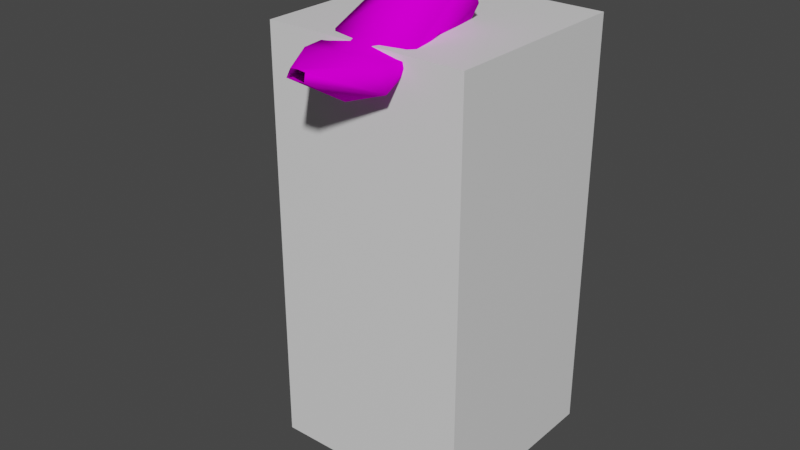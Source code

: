 # Source: weasel_backup.blend  (saved by Blender 2.80.40; exported with 4.5.12 LTS)
import bpy
from mathutils import Matrix  # noqa: F401  (used for matrix-valued properties, if any)

bpy.ops.wm.read_factory_settings(use_empty=True)
scene = bpy.context.scene
scene.name = 'Scene'

# ---- collections
col_collection = bpy.data.collections.new('Collection'); scene.collection.children.link(col_collection)

# ---- images (referenced by path relative to the original .blend; pixels are not part of the script)
import os
ASSET_DIR = os.environ.get("B2B_ASSET_DIR", "")  # directory of the original .blend (textures are referenced by path, not embedded)
HERE = os.path.dirname(os.path.abspath(__file__))  # packed textures are extracted next to this script under _unpacked/

def load_image(name, relpath, width, height, colorspace="sRGB"):
    """Load a texture the original file referenced (path relative to the .blend, or extracted next to this script)."""
    p = next((c for c in (os.path.join(HERE, relpath), os.path.join(ASSET_DIR, relpath)) if relpath and os.path.exists(c)), "")
    if p:
        img = bpy.data.images.load(p, check_existing=True)
        img.name = name
    else:  # same state as the original file: an image datablock whose file is absent (Cycles renders it pink)
        img = bpy.data.images.new(name, width, height)
        img.source = "FILE"
        img.filepath = "//" + (relpath or name)
    img.colorspace_settings.name = colorspace
    return img
img_weasel_shirtless_diffuse = load_image('Weasel Shirtless Diffuse', 'Weasel Diffuse Red.png', 1024, 1024, 'sRGB')

# ---- materials (node trees are filled in below, after node groups)
mat_material_001 = bpy.data.materials.new('Material.001')
mat_material_001.alpha_threshold = 0.0
mat_material_001.use_transparent_shadow = False
mat_material_001.roughness = 0.5
mat_material_001.line_color = (0.0, 0.0, 0.0, 1.0)
mat_material_002 = bpy.data.materials.new('Material.002')
mat_material_002.use_transparent_shadow = False
mat_material_002.roughness = 0.25

# ---- material node trees
mat_material_001.use_nodes = True; mat_material_001.node_tree.nodes.clear()
_N = mat_material_001.node_tree.nodes; _L = mat_material_001.node_tree.links
n0 = _N.new('ShaderNodeOutputMaterial'); n0.name = 'Material Output'; n0.location = (300, 300)
n1 = _N.new('ShaderNodeBsdfPrincipled'); n1.name = 'Principled BSDF'; n1.location = (10, 300)
n1.distribution = 'GGX'
n1.subsurface_method = 'BURLEY'
n1.inputs[3].default_value = 1.45
_L.new(n1.outputs[0], n0.inputs[0])
n0.is_active_output = True
mat_material_002.use_nodes = True; mat_material_002.node_tree.nodes.clear()
_N = mat_material_002.node_tree.nodes; _L = mat_material_002.node_tree.links
n0 = _N.new('ShaderNodeOutputMaterial'); n0.name = 'Material Output'; n0.location = (300, 300)
n1 = _N.new('ShaderNodeBsdfPrincipled'); n1.name = 'Principled BSDF'; n1.location = (10, 300)
n1.distribution = 'GGX'
n1.subsurface_method = 'BURLEY'
n1.inputs[3].default_value = 1.45
n1.inputs[13].default_value = 0.0
n2 = _N.new('ShaderNodeTexImage'); n2.name = 'Image Texture'; n2.location = (-280, 280)
n2.image = img_weasel_shirtless_diffuse
_L.new(n1.outputs[0], n0.inputs[0])
_L.new(n2.outputs[0], n1.inputs[0])
n0.is_active_output = True

# ---- world
world_world = bpy.data.worlds.new('World'); scene.world = world_world
world_world.use_nodes = True; world_world.node_tree.nodes.clear()
_N = world_world.node_tree.nodes; _L = world_world.node_tree.links
n0 = _N.new('ShaderNodeOutputWorld'); n0.name = 'World Output'; n0.location = (300, 300)
n1 = _N.new('ShaderNodeBackground'); n1.name = 'Background'; n1.location = (10, 300)
n1.inputs[0].default_value = (0.05088, 0.05088, 0.05088, 1.0)
_L.new(n1.outputs[0], n0.inputs[0])
n0.is_active_output = True
world_world.color = (0.05088, 0.05088, 0.05088)
world_world.use_sun_shadow = False
world_world.sun_shadow_jitter_overblur = 0.0

# ---- meshes
me_cube_001 = bpy.data.meshes.new('Cube.001')
me_cube_001.from_pydata([(1.0, 0.2556, 0.7299), (1.0, 0.2556, -0.7299), (1.0, -0.2556, 0.7299), (1.0, -0.2556, -0.7299), (-1.0, 0.2556, 0.7299), (-1.0, 0.2556, -0.7299), (-1.0, -0.2556, 0.7299), (-1.0, -0.2556, -0.7299)], [], [(0, 4, 6, 2), (3, 2, 6, 7), (7, 6, 4, 5), (5, 1, 3, 7), (1, 0, 2, 3), (5, 4, 0, 1)])
_uv = me_cube_001.uv_layers.new(name='UVMap')
_uv.uv.foreach_set('vector', [0.375, 0.0, 0.625, 0.0, 0.625, 0.25, 0.375, 0.25, 0.375, 0.25, 0.625, 0.25, 0.625, 0.5, 0.375, 0.5, 0.375, 0.5, 0.625, 0.5, 0.625, 0.75, 0.375, 0.75, 0.375, 0.75, 0.625, 0.75, 0.625, 1.0, 0.375, 1.0, 0.125, 0.5, 0.375, 0.5, 0.375, 0.75, 0.125, 0.75, 0.625, 0.5, 0.875, 0.5, 0.875, 0.75, 0.625, 0.75])
me_cube_001.materials.append(mat_material_001)
me_cube_001.use_remesh_preserve_volume = False
me_cube_001.use_remesh_preserve_attributes = False
me_cube_001.use_mirror_vertex_groups = False
me_cube_001.update()
me_cube_003 = bpy.data.meshes.new('Cube.003')
me_cube_003.from_pydata([(1.676, 0.1952, -4.932), (1.361, 2.525, -4.817), (0.8224, 1.956, 2.697), (0.0, 1.948, 4.04), (0.0, 0.1952, -5.453), (-0.003178, 0.6713, 3.423), (1.951, 0.6475, -7.77), (2.217, 1.683, -7.265), (1.463, 1.683, -7.368), (2.353, 2.451, -9.265), (1.517, 2.451, -9.306), (3.971, -0.6319, -10.8), (3.09, 3.021, -10.78), (1.036, 3.021, -10.78), (0.4757, -0.6202, -10.8), (0.7111, 1.437, 3.772), (0.0, 0.6363, 5.414), (0.0, 0.3455, 9.559), (0.0, -2.139, 8.048), (0.3366, -2.873, 5.258), (0.0, -2.873, 5.19), (0.741, 1.363, 5.482), (0.0, 1.84, 5.499), (1.774, 1.007, 7.195), (0.0, 1.269, 7.244), (2.138, -3.823, 6.143), (0.0, -3.823, 6.565), (2.072, -5.046, 5.112), (0.0, -5.046, 4.353), (1.758, -5.351, 6.248), (0.0, -5.351, 6.427), (0.4459, -7.666, 5.937), (0.0, -7.666, 5.907), (0.3775, -7.515, 6.282), (0.0, -7.515, 6.317), (2.213e-17, -8.05, 6.909), (0.4898, -8.553, 6.619), (2.98e-08, -9.038, 6.219), (1.181, 1.787, -1.169), (0.0, -1.174, 0.04437), (0.0, 1.787, -1.093), (1.929, -2.137, -9.349), (2.143, -4.2, -10.81), (3.483, 1.306, -3.819), (3.481, 2.395, -3.839), (4.324, 1.449, -3.975), (4.253, 2.146, -3.665), (3.257, 0.3792, -4.934), (3.256, 2.123, -4.949), (4.87, 1.034, -5.223), (4.869, 2.18, -5.237), (3.959, 0.4962, -6.208), (3.778, 1.922, -6.2), (2.696, 2.125, -0.3206), (2.26, 2.142, -1.027), (1.93, 1.466, -4.437), (0.7463, 0.9066, 3.004), (0.0, 1.466, -5.608), (2.502, 1.077, -9.642), (1.329, 1.111, -9.611), (1.728, 0.3455, 9.284), (0.0, -1.655, 9.125), (1.724, -0.4696, 7.973), (1.064, -0.868, 5.464), (1.774, -1.408, 6.669), (1.432, 0.3063, -0.6663), (2.774, 1.409, -0.2976), (2.264, 0.9331, -1.005), (1.421, 1.069, -7.699), (2.98e-08, 2.525, -4.817), (1.52, 0.2328, 9.264), (1.286, 0.3858, 8.985), (1.659, 0.4127, 8.765), (2.206, 1.225, 9.359), (1.527, 0.2253, 9.263), (1.293, 0.3783, 8.984), (1.666, 0.4052, 8.764), (2.191, 1.198, 9.349), (1.923, -3.227, 5.891)], [], [(40, 3, 2, 38), (65, 56, 39), (1, 7, 8), (2, 3, 15), (39, 56, 5), (8, 7, 9, 10), (55, 0, 6), (57, 1, 8, 68), (0, 4, 6), (59, 10, 13), (68, 8, 10, 59), (6, 59, 58), (13, 12, 11, 14), (41, 42, 11), (10, 9, 12, 13), (58, 11, 12), (5, 15, 16), (5, 56, 15), (54, 53, 46, 44), (62, 23, 60), (15, 3, 22, 21), (15, 21, 16), (23, 24, 17, 60), (26, 25, 18), (64, 23, 62), (16, 21, 63), (16, 19, 20), (63, 21, 23, 64), (21, 22, 24, 23), (29, 30, 34, 33), (20, 19, 27, 28), (25, 26, 30, 29), (33, 34, 35, 36), (28, 27, 31, 32), (27, 29, 33, 31), (32, 31, 37), (31, 33, 36, 37), (37, 36, 35), (0, 39, 4), (55, 65, 39, 0), (1, 40, 38), (58, 59, 41), (59, 14, 41), (14, 11, 42), (43, 44, 48, 47), (67, 54, 44, 43), (66, 67, 43, 45), (49, 47, 51), (45, 43, 47, 49), (44, 46, 50, 48), (48, 50, 52), (47, 48, 52, 51), (15, 56, 67, 66), (54, 67, 56, 2), (2, 15, 53, 54), (15, 66, 53), (50, 49, 51, 52), (46, 45, 49, 50), (53, 66, 45, 46), (1, 38, 65, 55), (16, 63, 19), (25, 64, 62, 18), (60, 17, 61), (61, 18, 62, 60), (9, 58, 12), (6, 68, 59), (7, 6, 58, 9), (59, 13, 14), (4, 57, 68, 6), (6, 7, 55), (38, 2, 56, 65), (19, 78, 27), (57, 69, 1), (1, 69, 40), (72, 71, 73), (71, 70, 73), (76, 77, 75), (75, 77, 74), (70, 74, 77, 73), (73, 77, 76, 72), (42, 41, 14), (11, 58, 41), (55, 7, 1), (25, 27, 78), (29, 27, 25), (25, 78, 64), (19, 63, 64, 78)])
me_cube_003.polygons.foreach_set('use_smooth', [True] * 87)
_uv = me_cube_003.uv_layers.new(name='UVMap')
_uv.uv.foreach_set('vector', [0.4457, 0.6447, 0.4606, 0.991, 0.4012, 0.9029, 0.3648, 0.6386, 0.2671, 0.6862, 0.3324, 0.9317, 0.145, 0.7681, 0.7267, 0.7418, 0.5826, 0.7919, 0.5772, 0.746, 0.6138, 0.006962, 0.6138, 0.1355, 0.5572, 0.0867, 0.145, 0.7681, 0.3324, 0.9317, 0.2957, 0.979, 0.5772, 0.746, 0.5826, 0.7919, 0.4661, 0.794, 0.4636, 0.7579, 0.7407, 0.7966, 0.7229, 0.8628, 0.5671, 0.8579, 0.6868, 0.6726, 0.7267, 0.7418, 0.5772, 0.746, 0.5567, 0.7128, 0.7229, 0.8628, 0.7054, 0.9447, 0.5671, 0.8579, 0.8655, 0.2301, 0.8422, 0.2791, 0.7814, 0.2572, 0.5567, 0.7128, 0.5772, 0.746, 0.4636, 0.7579, 0.4661, 0.6904, 0.5671, 0.8579, 0.478, 0.9107, 0.4644, 0.8584, 0.7232, 0.1436, 0.7098, 0.06438, 0.8449, 0.006621, 0.8673, 0.1415, 0.9678, 0.4394, 0.9945, 0.535, 0.8558, 0.4617, 0.8422, 0.2791, 0.8421, 0.3118, 0.7774, 0.3375, 0.7814, 0.2572, 0.8648, 0.3631, 0.8558, 0.4617, 0.7774, 0.3375, 0.4597, 0.01971, 0.51, 0.05704, 0.4232, 0.1267, 0.6999, 0.01638, 0.6999, 0.09643, 0.619, 0.07394, 0.6913, 0.4706, 0.7336, 0.4421, 0.7347, 0.6701, 0.6835, 0.6601, 0.4028, 0.3265, 0.4561, 0.2704, 0.4657, 0.3724, 0.51, 0.05704, 0.5499, 0.07893, 0.5358, 0.1574, 0.4801, 0.158, 0.51, 0.05704, 0.4801, 0.158, 0.4232, 0.1267, 0.4561, 0.2704, 0.5391, 0.2576, 0.5499, 0.3772, 0.4657, 0.3724, 0.1853, 0.3784, 0.1983, 0.2737, 0.302, 0.4031, 0.3298, 0.2743, 0.4561, 0.2704, 0.4028, 0.3265, 0.4232, 0.1267, 0.4801, 0.158, 0.3517, 0.1925, 0.4232, 0.1267, 0.2396, 0.1666, 0.2373, 0.1485, 0.3517, 0.1925, 0.4801, 0.158, 0.4561, 0.2704, 0.3298, 0.2743, 0.4801, 0.158, 0.5358, 0.1574, 0.5391, 0.2576, 0.4561, 0.2704, 0.1344, 0.2849, 0.1089, 0.3585, 0.01268, 0.3074, 0.02153, 0.2906, 0.2373, 0.1485, 0.2396, 0.1666, 0.1454, 0.2421, 0.1141, 0.1543, 0.1983, 0.2737, 0.1853, 0.3784, 0.1089, 0.3585, 0.1344, 0.2849, 0.8245, 0.6474, 0.7985, 0.6414, 0.8071, 0.5859, 0.8453, 0.5961, 0.1141, 0.1543, 0.1454, 0.2421, 0.01675, 0.273, 0.002383, 0.2561, 0.1454, 0.2421, 0.1344, 0.2849, 0.02153, 0.2906, 0.01675, 0.273, 0.8783, 0.6528, 0.8515, 0.6524, 0.8783, 0.5683, 0.8515, 0.6524, 0.8245, 0.6474, 0.8453, 0.5961, 0.8783, 0.5683, 0.8783, 0.5683, 0.8453, 0.5961, 0.8071, 0.5859, 0.1978, 0.4036, 0.145, 0.7681, 0.07953, 0.3893, 0.2923, 0.4167, 0.2671, 0.6862, 0.145, 0.7681, 0.1978, 0.4036, 0.3681, 0.3812, 0.4457, 0.6447, 0.3648, 0.6386, 0.9009, 0.2592, 0.8655, 0.2301, 0.9667, 0.1492, 0.8655, 0.2301, 0.8673, 0.1415, 0.9667, 0.1492, 0.8673, 0.1415, 0.8449, 0.006621, 0.9945, 0.05387, 0.8126, 0.8795, 0.8027, 0.811, 0.8765, 0.8165, 0.88, 0.9022, 0.6193, 0.4616, 0.6913, 0.4706, 0.6835, 0.6601, 0.6156, 0.65, 0.5651, 0.4336, 0.6193, 0.4616, 0.6156, 0.65, 0.5713, 0.6803, 0.8727, 0.9899, 0.88, 0.9022, 0.9451, 0.932, 0.796, 0.9349, 0.8126, 0.8795, 0.88, 0.9022, 0.8727, 0.9899, 0.8027, 0.811, 0.7902, 0.7598, 0.8714, 0.7348, 0.8765, 0.8165, 0.8765, 0.8165, 0.8714, 0.7348, 0.941, 0.7569, 0.88, 0.9022, 0.8765, 0.8165, 0.9645, 0.8412, 0.9451, 0.932, 0.6025, 0.1464, 0.6353, 0.1957, 0.6193, 0.4616, 0.5651, 0.4336, 0.6913, 0.4706, 0.6193, 0.4616, 0.6353, 0.1957, 0.7022, 0.2214, 0.7022, 0.2214, 0.7359, 0.1524, 0.7336, 0.4421, 0.6913, 0.4706, 0.7359, 0.1524, 0.7786, 0.4395, 0.7336, 0.4421, 0.8714, 0.7348, 0.8805, 0.6778, 0.9645, 0.6767, 0.941, 0.7569, 0.7902, 0.7598, 0.7983, 0.7096, 0.8805, 0.6778, 0.8714, 0.7348, 0.7336, 0.4421, 0.7786, 0.4395, 0.7786, 0.6893, 0.7347, 0.6701, 0.3681, 0.3812, 0.3648, 0.6386, 0.2671, 0.6862, 0.2923, 0.4167, 0.4232, 0.1267, 0.3517, 0.1925, 0.2396, 0.1666, 0.1983, 0.2737, 0.3298, 0.2743, 0.4028, 0.3265, 0.302, 0.4031, 0.4657, 0.3724, 0.5499, 0.3772, 0.541, 0.4755, 0.1187, 0.9527, 0.0357, 0.9855, 0.01464, 0.8053, 0.1187, 0.7526, 0.8421, 0.3118, 0.8648, 0.3631, 0.7774, 0.3375, 0.5671, 0.8579, 0.5699, 0.895, 0.478, 0.9107, 0.5826, 0.7919, 0.5671, 0.8579, 0.4644, 0.8584, 0.4661, 0.794, 0.8655, 0.2301, 0.7814, 0.2572, 0.8673, 0.1415, 0.7054, 0.9447, 0.6594, 0.992, 0.5699, 0.895, 0.5671, 0.8579, 0.5671, 0.8579, 0.5826, 0.7919, 0.7407, 0.7966, 0.3648, 0.6386, 0.4012, 0.9029, 0.3324, 0.9317, 0.2671, 0.6862, 0.2396, 0.1666, 0.2241, 0.2545, 0.1454, 0.2421, 0.6868, 0.6726, 0.7407, 0.6863, 0.7267, 0.7418, 0.3681, 0.3812, 0.4606, 0.3865, 0.4457, 0.6447, 0.9178, 0.5857, 0.9292, 0.5605, 0.9773, 0.628, 0.9292, 0.5605, 0.9537, 0.5546, 0.9773, 0.628, 0.9169, 0.5866, 0.975, 0.6278, 0.8971, 0.6058, 0.9773, 0.545, 0.977, 0.6227, 0.9548, 0.5539, 0.9537, 0.5546, 0.9548, 0.5539, 0.977, 0.6227, 0.9773, 0.628, 0.9773, 0.628, 0.975, 0.6278, 0.9169, 0.5866, 0.9178, 0.5857, 0.9945, 0.05387, 0.9667, 0.1492, 0.8673, 0.1415, 0.8558, 0.4617, 0.8648, 0.3631, 0.9678, 0.4394, 0.7407, 0.7966, 0.5826, 0.7919, 0.7267, 0.7418, 0.1983, 0.2737, 0.1454, 0.2421, 0.2241, 0.2545, 0.1344, 0.2849, 0.1454, 0.2421, 0.1983, 0.2737, 0.1983, 0.2737, 0.2241, 0.2545, 0.3298, 0.2743, 0.2396, 0.1666, 0.3517, 0.1925, 0.3298, 0.2743, 0.2241, 0.2545])
me_cube_003.materials.append(mat_material_002)
me_cube_003.use_remesh_preserve_volume = False
me_cube_003.use_remesh_preserve_attributes = False
me_cube_003.use_mirror_vertex_groups = False
me_cube_003.update()

# ---- objects
ob_weasel_scaling_cube = bpy.data.objects.new('Weasel Scaling Cube', me_cube_001)
ob_side_reference = bpy.data.objects.new('Side Reference', None)
ob_back_reference = bpy.data.objects.new('Back Reference', None)
ob_front_reference = bpy.data.objects.new('Front Reference', None)
ob_empty = bpy.data.objects.new('Empty', None)
ob_empty_001 = bpy.data.objects.new('Empty.001', None)
ob_weasel_modeled = bpy.data.objects.new('Weasel Modeled', me_cube_003)

# ---- transforms, parenting, visibility, modifiers, constraints
ob_weasel_scaling_cube.location = (0.0, 0.03669, -0.2015)
ob_weasel_scaling_cube.scale = (0.2617, 1.0, 0.7461)
ob_weasel_scaling_cube.lock_rotations_4d = False
ob_weasel_scaling_cube.empty_display_type = 'ARROWS'
ob_weasel_scaling_cube.lineart.crease_threshold = 0.0
ob_side_reference.location = (0.0, -0.2758, -0.2039)
ob_side_reference.rotation_euler = (1.571, 0.0, -1.571)
ob_side_reference.scale = (0.2559, 0.2559, 0.2559)
ob_side_reference.empty_display_type = 'IMAGE'
ob_side_reference.empty_display_size = 5.0
ob_side_reference.color = (1.0, 1.0, 1.0, 0.5889)
ob_side_reference.lineart.crease_threshold = 0.0
ob_back_reference.location = (0.046, -0.02322, -0.1788)
ob_back_reference.rotation_euler = (1.571, 0.0, 0.0)
ob_back_reference.scale = (0.2414, 0.2414, 0.2414)
ob_back_reference.empty_display_type = 'IMAGE'
ob_back_reference.empty_display_size = 5.0
ob_back_reference.lineart.crease_threshold = 0.0
ob_front_reference.location = (-0.0009377, 0.0, -0.1891)
ob_front_reference.rotation_euler = (1.571, 0.0, 0.0)
ob_front_reference.scale = (0.2394, 0.2394, 0.2394)
ob_front_reference.empty_display_type = 'IMAGE'
ob_front_reference.empty_display_size = 5.0
ob_front_reference.color = (1.0, 1.0, 1.0, 0.5056)
ob_front_reference.lineart.crease_threshold = 0.0
ob_empty.location = (0.5641, 2.246e-07, -1.604)
ob_empty.rotation_euler = (1.571, -0.0, -0.0)
ob_empty.empty_display_type = 'IMAGE'
ob_empty.empty_display_size = 5.0
ob_empty.color = (1.0, 1.0, 1.0, 0.6)
ob_empty.lineart.crease_threshold = 0.0
ob_empty_001.location = (0.0, -2.155, -1.604)
ob_empty_001.rotation_euler = (1.571, -0.0, 4.712)
ob_empty_001.empty_display_type = 'IMAGE'
ob_empty_001.empty_display_size = 5.0
ob_empty_001.color = (1.0, 1.0, 1.0, 0.6)
ob_empty_001.lineart.crease_threshold = 0.0
ob_weasel_modeled.location = (0.0, 0.0, 0.0)
ob_weasel_modeled.scale = (0.05333, 0.05333, 0.05333)
ob_weasel_modeled.lineart.crease_threshold = 0.0
_vg = ob_weasel_modeled.vertex_groups.new(name='Arms')
_vg = ob_weasel_modeled.vertex_groups.new(name='Torso')
_vg = ob_weasel_modeled.vertex_groups.new(name='Hands')
_vg = ob_weasel_modeled.vertex_groups.new(name='Legs')
_vg = ob_weasel_modeled.vertex_groups.new(name='Feet')
_vg = ob_weasel_modeled.vertex_groups.new(name='Neck')
_vg = ob_weasel_modeled.vertex_groups.new(name='Nose')
_vg = ob_weasel_modeled.vertex_groups.new(name='Head')
_vg.add([16, 17, 18, 19, 20, 21, 22, 23, 24, 25, 26, 27, 28, 29, 30, 31, 32, 33, 34, 60, 61, 62, 63, 64, 78], 1.0, 'REPLACE')
_vg = ob_weasel_modeled.vertex_groups.new(name='Ears')
_vg = ob_weasel_modeled.vertex_groups.new(name='Eyes')
_m = ob_weasel_modeled.modifiers.new('Mirror', 'MIRROR')
_m = ob_weasel_modeled.modifiers.new('Mask', 'MASK')
_m.vertex_group = 'Head'

# ---- collection membership
col_collection.objects.link(ob_weasel_scaling_cube)
col_collection.objects.link(ob_side_reference)
col_collection.objects.link(ob_back_reference)
col_collection.objects.link(ob_front_reference)
col_collection.objects.link(ob_empty)
col_collection.objects.link(ob_empty_001)
col_collection.objects.link(ob_weasel_modeled)

# ---- scene / render settings (as saved in the file)
scene.frame_start = 1; scene.frame_end = 250; scene.frame_set(1)
scene.render.engine = 'BLENDER_EEVEE_NEXT'
scene.render.motion_blur_shutter = 1.0
scene.cycles.use_denoising = False
scene.cycles.samples = 128
scene.cycles.sampling_pattern = 'TABULATED_SOBOL'
scene.cycles.use_adaptive_sampling = False
scene.cycles.use_light_tree = False
scene.view_settings.view_transform = 'Filmic'
bpy.context.view_layer.update()

# ---- added for rendering (the .blend has no active camera and no usable light): camera, sun
cam_auto = bpy.data.cameras.new('AutoCamera')
cam_auto.lens = 50.0
cam_auto.sensor_width = 36.0
cam_auto.clip_end = 1000.0
ob_auto_camera = bpy.data.objects.new('AutoCamera', cam_auto)
scene.collection.objects.link(ob_auto_camera)
ob_auto_camera.location = (1.44839, -1.83291, 1.04054)
ob_auto_camera.rotation_euler = (1.09748, -7.21219e-08, 0.694738)
scene.camera = ob_auto_camera
light_auto_sun = bpy.data.lights.new('AutoSun', 'SUN')
light_auto_sun.energy = 3.0
light_auto_sun.angle = 0.0523599
ob_auto_sun = bpy.data.objects.new('AutoSun', light_auto_sun)
scene.collection.objects.link(ob_auto_sun)
ob_auto_sun.rotation_euler = (0.872665, 0.174533, 0.523599)
bpy.context.view_layer.update()

